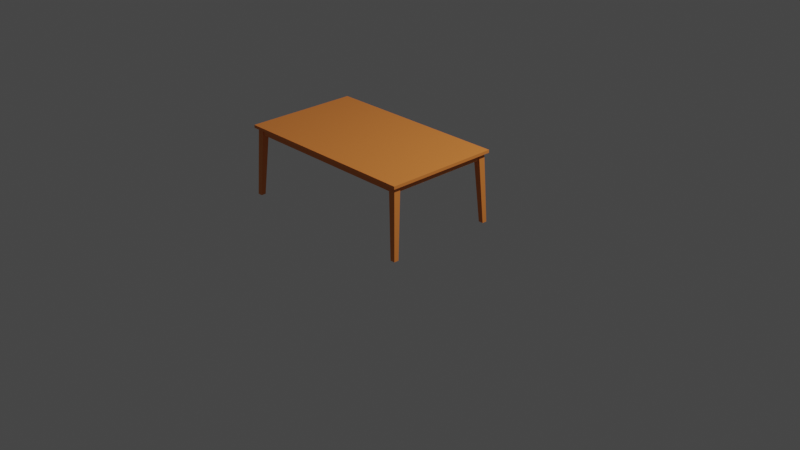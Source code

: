 # Source: table_01.blend  (saved by Blender 3.5.10; exported with 4.5.12 LTS)
import bpy
from mathutils import Matrix  # noqa: F401  (used for matrix-valued properties, if any)

bpy.ops.wm.read_factory_settings(use_empty=True)
scene = bpy.context.scene
scene.name = 'Scene'

# ---- collections
col_collection = bpy.data.collections.new('Collection'); scene.collection.children.link(col_collection)
col_collection_2 = bpy.data.collections.new('Collection 2'); scene.collection.children.link(col_collection_2)

# ---- materials (node trees are filled in below, after node groups)
mat_mat_table_wood = bpy.data.materials.new('mat_table_wood')
mat_mat_table_wood.use_transparent_shadow = False

# ---- material node trees
mat_mat_table_wood.use_nodes = True; mat_mat_table_wood.node_tree.nodes.clear()
_N = mat_mat_table_wood.node_tree.nodes; _L = mat_mat_table_wood.node_tree.links
n0 = _N.new('ShaderNodeBsdfPrincipled'); n0.name = 'Principled BSDF'; n0.location = (10, 300)
n0.distribution = 'GGX'
n0.subsurface_method = 'RANDOM_WALK_SKIN'
n0.inputs[0].default_value = (0.8, 0.2355, 0.04549, 1.0)
n0.inputs[3].default_value = 1.45
n0.inputs[27].default_value = (0.0, 0.0, 0.0, 1.0)
n0.inputs[28].default_value = 1.0
n1 = _N.new('ShaderNodeOutputMaterial'); n1.name = 'Material Output'; n1.location = (300, 300)
_L.new(n0.outputs[0], n1.inputs[0])
n1.is_active_output = True

# ---- world
world_world = bpy.data.worlds.new('World'); scene.world = world_world
world_world.use_nodes = True; world_world.node_tree.nodes.clear()
_N = world_world.node_tree.nodes; _L = world_world.node_tree.links
n0 = _N.new('ShaderNodeOutputWorld'); n0.name = 'World Output'; n0.location = (300, 300)
n1 = _N.new('ShaderNodeBackground'); n1.name = 'Background'; n1.location = (10, 300)
n1.inputs[0].default_value = (0.05088, 0.05088, 0.05088, 1.0)
_L.new(n1.outputs[0], n0.inputs[0])
n0.is_active_output = True
world_world.color = (0.05088, 0.05088, 0.05088)
world_world.use_sun_shadow = False
world_world.sun_shadow_jitter_overblur = 0.0

# ---- cameras
cam_camera = bpy.data.cameras.new('Camera')
cam_camera.clip_end = 100.0
cam_camera.ortho_scale = 7.314

# ---- lights
light_light = bpy.data.lights.new('Light', 'POINT')
light_light.transmission_factor = 0.0
light_light.energy = 1000.0
light_light.shadow_soft_size = 0.1
light_light.shadow_maximum_resolution = 0.006
light_light.use_absolute_resolution = True

# ---- meshes
me_cube_001 = bpy.data.meshes.new('Cube.001')
me_cube_001.from_pydata([(-0.9624, -0.9624, 0.97), (-1.0, -1.0, 1.0), (-0.9624, 0.1624, 0.97), (-1.0, 0.2, 1.0), (0.9624, -0.9624, 0.97), (1.0, -1.0, 1.0), (0.9624, 0.1624, 0.97), (1.0, 0.2, 1.0), (-1.0, 0.2, 0.97), (-1.0, -1.0, 0.97), (1.0, 0.2, 0.97), (1.0, -1.0, 0.97), (-0.9433, 0.1433, 0.9099), (-0.9433, -0.9433, 0.9099), (0.9433, 0.1433, 0.9099), (0.9433, -0.9433, 0.9099), (-0.9624, 0.1624, 0.9099), (-0.9624, -0.9624, 0.9099), (0.9624, 0.1624, 0.9099), (0.9624, -0.9624, 0.9099), (-0.9433, 0.1433, 0.9099), (-0.9433, -0.9433, 0.9099), (0.9433, 0.1433, 0.9099), (0.9433, -0.9433, 0.9099), (-0.9433, 0.1433, 0.9699), (-0.9433, -0.9433, 0.9699), (0.9433, 0.1433, 0.9699), (0.9433, -0.9433, 0.9699)], [], [(9, 1, 3, 8), (8, 3, 7, 10), (10, 7, 5, 11), (11, 5, 1, 9), (4, 0, 17, 19), (7, 3, 1, 5), (2, 0, 9, 8), (6, 2, 8, 10), (4, 6, 10, 11), (0, 4, 11, 9), (14, 15, 23, 22), (2, 6, 18, 16), (6, 4, 19, 18), (0, 2, 16, 17), (12, 13, 17, 16), (14, 12, 16, 18), (15, 14, 18, 19), (13, 15, 19, 17), (23, 21, 25, 27), (13, 12, 20, 21), (15, 13, 21, 23), (12, 14, 22, 20), (24, 26, 27, 25), (20, 22, 26, 24), (22, 23, 27, 26), (21, 20, 24, 25)])
_uv = me_cube_001.uv_layers.new(name='UVMap')
_uv.uv.foreach_set('vector', [0.375, 0.0, 0.625, 0.0, 0.625, 0.25, 0.375, 0.25, 0.375, 0.25, 0.625, 0.25, 0.625, 0.5, 0.375, 0.5, 0.375, 0.5, 0.625, 0.5, 0.625, 0.75, 0.375, 0.75, 0.375, 0.75, 0.625, 0.75, 0.625, 1.0, 0.375, 1.0, 0.3703, 0.7422, 0.1297, 0.7422, 0.1297, 0.7422, 0.3703, 0.7422, 0.625, 0.5, 0.875, 0.5, 0.875, 0.75, 0.625, 0.75, 0.1297, 0.5078, 0.1297, 0.7422, 0.125, 0.75, 0.125, 0.5, 0.3703, 0.5078, 0.1297, 0.5078, 0.125, 0.5, 0.375, 0.5, 0.3703, 0.7422, 0.3703, 0.5078, 0.375, 0.5, 0.375, 0.75, 0.1297, 0.7422, 0.3703, 0.7422, 0.375, 0.75, 0.125, 0.75, 0.3679, 0.5118, 0.3679, 0.7382, 0.3679, 0.7382, 0.3679, 0.5118, 0.1297, 0.5078, 0.3703, 0.5078, 0.3703, 0.5078, 0.1297, 0.5078, 0.3703, 0.5078, 0.3703, 0.7422, 0.3703, 0.7422, 0.3703, 0.5078, 0.1297, 0.7422, 0.1297, 0.5078, 0.1297, 0.5078, 0.1297, 0.7422, 0.1321, 0.5118, 0.1321, 0.7382, 0.1297, 0.7422, 0.1297, 0.5078, 0.3679, 0.5118, 0.1321, 0.5118, 0.1297, 0.5078, 0.3703, 0.5078, 0.3679, 0.7382, 0.3679, 0.5118, 0.3703, 0.5078, 0.3703, 0.7422, 0.1321, 0.7382, 0.3679, 0.7382, 0.3703, 0.7422, 0.1297, 0.7422, 0.3679, 0.7382, 0.1321, 0.7382, 0.1321, 0.7382, 0.3679, 0.7382, 0.1321, 0.7382, 0.1321, 0.5118, 0.1321, 0.5118, 0.1321, 0.7382, 0.3679, 0.7382, 0.1321, 0.7382, 0.1321, 0.7382, 0.3679, 0.7382, 0.1321, 0.5118, 0.3679, 0.5118, 0.3679, 0.5118, 0.1321, 0.5118, 0.1321, 0.5118, 0.3679, 0.5118, 0.3679, 0.7382, 0.1321, 0.7382, 0.1321, 0.5118, 0.3679, 0.5118, 0.3679, 0.5118, 0.1321, 0.5118, 0.3679, 0.5118, 0.3679, 0.7382, 0.3679, 0.7382, 0.3679, 0.5118, 0.1321, 0.7382, 0.1321, 0.5118, 0.1321, 0.5118, 0.1321, 0.7382])
me_cube_001.materials.append(mat_mat_table_wood)
me_cube_001.update()
me_cube_004 = bpy.data.meshes.new('Cube.004')
me_cube_004.from_pydata([(-0.43, -0.35, -0.31), (-0.4, -0.4, 0.4), (-0.43, -0.3, -0.31), (-0.4, -0.33, 0.4), (-0.38, -0.35, -0.31), (-0.33, -0.4, 0.4), (-0.38, -0.3, -0.31), (-0.33, -0.33, 0.4)], [], [(0, 1, 3, 2), (2, 3, 7, 6), (6, 7, 5, 4), (4, 5, 1, 0), (2, 6, 4, 0), (7, 3, 1, 5)])
_uv = me_cube_004.uv_layers.new(name='UVMap')
_uv.uv.foreach_set('vector', [0.375, 0.0, 0.625, 0.0, 0.625, 0.25, 0.375, 0.25, 0.375, 0.25, 0.625, 0.25, 0.625, 0.5, 0.375, 0.5, 0.375, 0.5, 0.625, 0.5, 0.625, 0.75, 0.375, 0.75, 0.375, 0.75, 0.625, 0.75, 0.625, 1.0, 0.375, 1.0, 0.125, 0.5, 0.375, 0.5, 0.375, 0.75, 0.125, 0.75, 0.625, 0.5, 0.875, 0.5, 0.875, 0.75, 0.625, 0.75])
me_cube_004.materials.append(mat_mat_table_wood)
me_cube_004.update()
me_cube_005 = bpy.data.meshes.new('Cube.005')
me_cube_005.from_pydata([(-0.045, -0.005, -0.31), (-0.015, -0.055, 0.4), (-0.045, 0.045, -0.31), (-0.015, 0.015, 0.4), (0.005, -0.005, -0.31), (0.055, -0.055, 0.4), (0.005, 0.045, -0.31), (0.055, 0.015, 0.4)], [], [(0, 1, 3, 2), (2, 3, 7, 6), (6, 7, 5, 4), (4, 5, 1, 0), (2, 6, 4, 0), (7, 3, 1, 5)])
_uv = me_cube_005.uv_layers.new(name='UVMap')
_uv.uv.foreach_set('vector', [0.375, 0.0, 0.625, 0.0, 0.625, 0.25, 0.375, 0.25, 0.375, 0.25, 0.625, 0.25, 0.625, 0.5, 0.375, 0.5, 0.375, 0.5, 0.625, 0.5, 0.625, 0.75, 0.375, 0.75, 0.375, 0.75, 0.625, 0.75, 0.625, 1.0, 0.375, 1.0, 0.125, 0.5, 0.375, 0.5, 0.375, 0.75, 0.125, 0.75, 0.625, 0.5, 0.875, 0.5, 0.875, 0.75, 0.625, 0.75])
me_cube_005.materials.append(mat_mat_table_wood)
me_cube_005.update()
me_cube_006 = bpy.data.meshes.new('Cube.006')
me_cube_006.from_pydata([(-0.045, -0.005, -0.31), (-0.015, -0.055, 0.4), (-0.045, 0.045, -0.31), (-0.015, 0.015, 0.4), (0.005, -0.005, -0.31), (0.055, -0.055, 0.4), (0.005, 0.045, -0.31), (0.055, 0.015, 0.4)], [], [(0, 1, 3, 2), (2, 3, 7, 6), (6, 7, 5, 4), (4, 5, 1, 0), (2, 6, 4, 0), (7, 3, 1, 5)])
_uv = me_cube_006.uv_layers.new(name='UVMap')
_uv.uv.foreach_set('vector', [0.375, 0.0, 0.625, 0.0, 0.625, 0.25, 0.375, 0.25, 0.375, 0.25, 0.625, 0.25, 0.625, 0.5, 0.375, 0.5, 0.375, 0.5, 0.625, 0.5, 0.625, 0.75, 0.375, 0.75, 0.375, 0.75, 0.625, 0.75, 0.625, 1.0, 0.375, 1.0, 0.125, 0.5, 0.375, 0.5, 0.375, 0.75, 0.125, 0.75, 0.625, 0.5, 0.875, 0.5, 0.875, 0.75, 0.625, 0.75])
me_cube_006.materials.append(mat_mat_table_wood)
me_cube_006.update()
me_cube_007 = bpy.data.meshes.new('Cube.007')
me_cube_007.from_pydata([(-0.045, -0.005, -0.31), (-0.015, -0.055, 0.4), (-0.045, 0.045, -0.31), (-0.015, 0.015, 0.4), (0.005, -0.005, -0.31), (0.055, -0.055, 0.4), (0.005, 0.045, -0.31), (0.055, 0.015, 0.4)], [], [(0, 1, 3, 2), (2, 3, 7, 6), (6, 7, 5, 4), (4, 5, 1, 0), (2, 6, 4, 0), (7, 3, 1, 5)])
_uv = me_cube_007.uv_layers.new(name='UVMap')
_uv.uv.foreach_set('vector', [0.375, 0.0, 0.625, 0.0, 0.625, 0.25, 0.375, 0.25, 0.375, 0.25, 0.625, 0.25, 0.625, 0.5, 0.375, 0.5, 0.375, 0.5, 0.625, 0.5, 0.625, 0.75, 0.375, 0.75, 0.375, 0.75, 0.625, 0.75, 0.625, 1.0, 0.375, 1.0, 0.125, 0.5, 0.375, 0.5, 0.375, 0.75, 0.125, 0.75, 0.625, 0.5, 0.875, 0.5, 0.875, 0.75, 0.625, 0.75])
me_cube_007.materials.append(mat_mat_table_wood)
me_cube_007.update()

# ---- objects
ob_bordsskiva = bpy.data.objects.new('bordsskiva', me_cube_001)
ob_ben_01 = bpy.data.objects.new('ben 01', me_cube_004)
ob_ben_02 = bpy.data.objects.new('ben 02', me_cube_005)
ob_ben_03 = bpy.data.objects.new('ben 03', me_cube_006)
ob_ben_04 = bpy.data.objects.new('ben 04', me_cube_007)
ob_camera = bpy.data.objects.new('Camera', cam_camera)
ob_light = bpy.data.objects.new('Light', light_light)

# ---- transforms, parenting, visibility, modifiers, constraints
ob_bordsskiva.location = (0.0, 0.0, 0.0)
ob_ben_01.location = (-0.57, 0.5, 0.57)
ob_ben_02.location = (0.955, 0.155, 0.57)
ob_ben_02.rotation_euler = (0.0, -0.0, -1.571)
ob_ben_03.location = (0.955, -0.955, 0.57)
ob_ben_03.rotation_euler = (0.0, -0.0, -3.142)
ob_ben_04.location = (-0.955, -0.955, 0.57)
ob_ben_04.rotation_euler = (0.0, -0.0, -4.712)
ob_camera.location = (7.359, -6.926, 4.958)
ob_camera.rotation_euler = (1.109, 0.0, 0.8149)
ob_camera.lock_rotations_4d = False
ob_camera.empty_display_type = 'ARROWS'
ob_camera.color = (0.0, 0.0, 0.0, 0.0)
ob_camera.display_type = 'WIRE'
ob_camera.lineart.crease_threshold = 0.0
ob_light.location = (4.076, 1.005, 5.904)
ob_light.rotation_euler = (0.6503, 0.05522, 1.866)
ob_light.lock_rotations_4d = False
ob_light.empty_display_type = 'ARROWS'
ob_light.color = (0.0, 0.0, 0.0, 0.0)
ob_light.lineart.crease_threshold = 0.0

# ---- collection membership
col_collection.objects.link(ob_bordsskiva)
col_collection.objects.link(ob_ben_01)
col_collection.objects.link(ob_ben_02)
col_collection.objects.link(ob_ben_03)
col_collection.objects.link(ob_ben_04)
col_collection_2.objects.link(ob_camera)
col_collection_2.objects.link(ob_light)

# ---- scene / render settings (as saved in the file)
scene.camera = ob_camera
scene.frame_start = 1; scene.frame_end = 250; scene.frame_set(1)
scene.render.engine = 'BLENDER_EEVEE_NEXT'
scene.cycles.sampling_pattern = 'TABULATED_SOBOL'
scene.view_settings.view_transform = 'Filmic'
bpy.context.view_layer.update()
